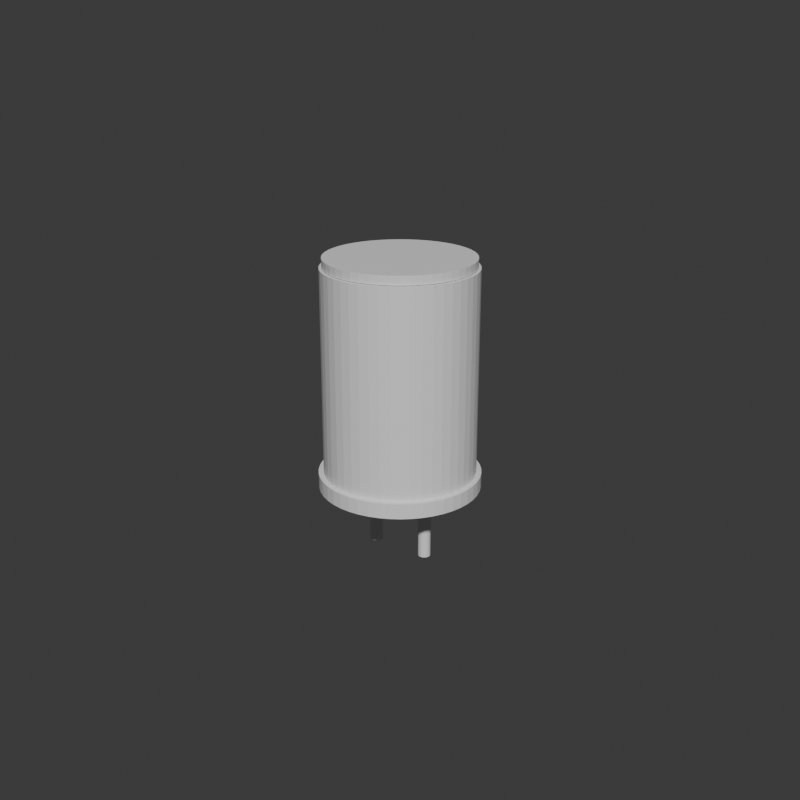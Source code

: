 # Source: capacitor.blend  (saved by Blender 5.2.45; exported with 4.5.12 LTS)
import bpy
from mathutils import Matrix  # noqa: F401  (used for matrix-valued properties, if any)

bpy.ops.wm.read_factory_settings(use_empty=True)
scene = bpy.context.scene
scene.name = 'Scene'

# ---- collections
col_collection = bpy.data.collections.new('Collection'); scene.collection.children.link(col_collection)

# ---- materials (node trees are filled in below, after node groups)
mat_capacitor_body = bpy.data.materials.new('capacitor_body')
mat_capacitor_body.diffuse_color = (0.025, 0.1, 0.15, 1.0)
mat_metal_contacts = bpy.data.materials.new('metal_contacts')
mat_metal_contacts.diffuse_color = (0.65, 0.7, 0.72, 1.0)

# ---- material node trees
mat_capacitor_body.use_nodes = True; mat_capacitor_body.node_tree.nodes.clear()
_N = mat_capacitor_body.node_tree.nodes; _L = mat_capacitor_body.node_tree.links
n0 = _N.new('ShaderNodeBsdfPrincipled'); n0.name = 'Principled BSDF'; n0.location = (-200, 100)
n0.inputs[10].default_value = 0.005
n1 = _N.new('ShaderNodeOutputMaterial'); n1.name = 'Material Output'; n1.location = (200, 100)
_L.new(n0.outputs[0], n1.inputs[0])
n1.is_active_output = True
mat_metal_contacts.use_nodes = True; mat_metal_contacts.node_tree.nodes.clear()
_N = mat_metal_contacts.node_tree.nodes; _L = mat_metal_contacts.node_tree.links
n0 = _N.new('ShaderNodeBsdfPrincipled'); n0.name = 'Principled BSDF'; n0.location = (-200, 100)
n0.inputs[10].default_value = 0.005
n1 = _N.new('ShaderNodeOutputMaterial'); n1.name = 'Material Output'; n1.location = (200, 100)
_L.new(n0.outputs[0], n1.inputs[0])
n1.is_active_output = True

# ---- world
world_world = bpy.data.worlds.new('World'); scene.world = world_world
world_world.use_nodes = True; world_world.node_tree.nodes.clear()
_N = world_world.node_tree.nodes; _L = world_world.node_tree.links
n0 = _N.new('ShaderNodeOutputWorld'); n0.name = 'World Output'; n0.location = (200, 100)
n1 = _N.new('ShaderNodeBackground'); n1.name = 'Background'; n1.location = (-200, 100)
n1.inputs[0].default_value = (0.05088, 0.05088, 0.05088, 1.0)
_L.new(n1.outputs[0], n0.inputs[0])
n0.is_active_output = True
world_world.color = (0.05088, 0.05088, 0.05088)
world_world.sun_shadow_jitter_overblur = 0.0

# ---- cameras
cam_camera_001 = bpy.data.cameras.new('Camera.001')

# ---- meshes
me_cylinder = bpy.data.meshes.new('Cylinder')
me_cylinder.from_pydata([(0.0, 0.3, -0.425), (0.0, 0.3, 0.425), (0.03916, 0.2974, -0.425), (0.03916, 0.2974, 0.425), (0.07765, 0.2898, -0.425), (0.07765, 0.2898, 0.425), (0.1148, 0.2772, -0.425), (0.1148, 0.2772, 0.425), (0.15, 0.2598, -0.425), (0.15, 0.2598, 0.425), (0.1826, 0.238, -0.425), (0.1826, 0.238, 0.425), (0.2121, 0.2121, -0.425), (0.2121, 0.2121, 0.425), (0.238, 0.1826, -0.425), (0.238, 0.1826, 0.425), (0.2598, 0.15, -0.425), (0.2598, 0.15, 0.425), (0.2772, 0.1148, -0.425), (0.2772, 0.1148, 0.425), (0.2898, 0.07765, -0.425), (0.2898, 0.07765, 0.425), (0.2974, 0.03916, -0.425), (0.2974, 0.03916, 0.425), (0.3, 0.0, -0.425), (0.3, 0.0, 0.425), (0.2974, -0.03916, -0.425), (0.2974, -0.03916, 0.425), (0.2898, -0.07765, -0.425), (0.2898, -0.07765, 0.425), (0.2772, -0.1148, -0.425), (0.2772, -0.1148, 0.425), (0.2598, -0.15, -0.425), (0.2598, -0.15, 0.425), (0.238, -0.1826, -0.425), (0.238, -0.1826, 0.425), (0.2121, -0.2121, -0.425), (0.2121, -0.2121, 0.425), (0.1826, -0.238, -0.425), (0.1826, -0.238, 0.425), (0.15, -0.2598, -0.425), (0.15, -0.2598, 0.425), (0.1148, -0.2772, -0.425), (0.1148, -0.2772, 0.425), (0.07765, -0.2898, -0.425), (0.07765, -0.2898, 0.425), (0.03916, -0.2974, -0.425), (0.03916, -0.2974, 0.425), (0.0, -0.3, -0.425), (0.0, -0.3, 0.425), (-0.03916, -0.2974, -0.425), (-0.03916, -0.2974, 0.425), (-0.07765, -0.2898, -0.425), (-0.07765, -0.2898, 0.425), (-0.1148, -0.2772, -0.425), (-0.1148, -0.2772, 0.425), (-0.15, -0.2598, -0.425), (-0.15, -0.2598, 0.425), (-0.1826, -0.238, -0.425), (-0.1826, -0.238, 0.425), (-0.2121, -0.2121, -0.425), (-0.2121, -0.2121, 0.425), (-0.238, -0.1826, -0.425), (-0.238, -0.1826, 0.425), (-0.2598, -0.15, -0.425), (-0.2598, -0.15, 0.425), (-0.2772, -0.1148, -0.425), (-0.2772, -0.1148, 0.425), (-0.2898, -0.07765, -0.425), (-0.2898, -0.07765, 0.425), (-0.2974, -0.03916, -0.425), (-0.2974, -0.03916, 0.425), (-0.3, 0.0, -0.425), (-0.3, 0.0, 0.425), (-0.2974, 0.03916, -0.425), (-0.2974, 0.03916, 0.425), (-0.2898, 0.07765, -0.425), (-0.2898, 0.07765, 0.425), (-0.2772, 0.1148, -0.425), (-0.2772, 0.1148, 0.425), (-0.2598, 0.15, -0.425), (-0.2598, 0.15, 0.425), (-0.238, 0.1826, -0.425), (-0.238, 0.1826, 0.425), (-0.2121, 0.2121, -0.425), (-0.2121, 0.2121, 0.425), (-0.1826, 0.238, -0.425), (-0.1826, 0.238, 0.425), (-0.15, 0.2598, -0.425), (-0.15, 0.2598, 0.425), (-0.1148, 0.2772, -0.425), (-0.1148, 0.2772, 0.425), (-0.07765, 0.2898, -0.425), (-0.07765, 0.2898, 0.425), (-0.03916, 0.2974, -0.425), (-0.03916, 0.2974, 0.425)], [], [(0, 1, 3, 2), (2, 3, 5, 4), (4, 5, 7, 6), (6, 7, 9, 8), (8, 9, 11, 10), (10, 11, 13, 12), (12, 13, 15, 14), (14, 15, 17, 16), (16, 17, 19, 18), (18, 19, 21, 20), (20, 21, 23, 22), (22, 23, 25, 24), (24, 25, 27, 26), (26, 27, 29, 28), (28, 29, 31, 30), (30, 31, 33, 32), (32, 33, 35, 34), (34, 35, 37, 36), (36, 37, 39, 38), (38, 39, 41, 40), (40, 41, 43, 42), (42, 43, 45, 44), (44, 45, 47, 46), (46, 47, 49, 48), (48, 49, 51, 50), (50, 51, 53, 52), (52, 53, 55, 54), (54, 55, 57, 56), (56, 57, 59, 58), (58, 59, 61, 60), (60, 61, 63, 62), (62, 63, 65, 64), (64, 65, 67, 66), (66, 67, 69, 68), (68, 69, 71, 70), (70, 71, 73, 72), (72, 73, 75, 74), (74, 75, 77, 76), (76, 77, 79, 78), (78, 79, 81, 80), (80, 81, 83, 82), (82, 83, 85, 84), (84, 85, 87, 86), (86, 87, 89, 88), (88, 89, 91, 90), (90, 91, 93, 92), (3, 1, 95, 93, 91, 89, 87, 85, 83, 81, 79, 77, 75, 73, 71, 69, 67, 65, 63, 61, 59, 57, 55, 53, 51, 49, 47, 45, 43, 41, 39, 37, 35, 33, 31, 29, 27, 25, 23, 21, 19, 17, 15, 13, 11, 9, 7, 5), (92, 93, 95, 94), (94, 95, 1, 0), (0, 2, 4, 6, 8, 10, 12, 14, 16, 18, 20, 22, 24, 26, 28, 30, 32, 34, 36, 38, 40, 42, 44, 46, 48, 50, 52, 54, 56, 58, 60, 62, 64, 66, 68, 70, 72, 74, 76, 78, 80, 82, 84, 86, 88, 90, 92, 94)])
_uv = me_cylinder.uv_layers.new(name='UVMap')
_uv.uv.foreach_set('vector', [1.0, 0.5, 1.0, 1.0, 0.9792, 1.0, 0.9792, 0.5, 0.9792, 0.5, 0.9792, 1.0, 0.9583, 1.0, 0.9583, 0.5, 0.9583, 0.5, 0.9583, 1.0, 0.9375, 1.0, 0.9375, 0.5, 0.9375, 0.5, 0.9375, 1.0, 0.9167, 1.0, 0.9167, 0.5, 0.9167, 0.5, 0.9167, 1.0, 0.8958, 1.0, 0.8958, 0.5, 0.8958, 0.5, 0.8958, 1.0, 0.875, 1.0, 0.875, 0.5, 0.875, 0.5, 0.875, 1.0, 0.8542, 1.0, 0.8542, 0.5, 0.8542, 0.5, 0.8542, 1.0, 0.8333, 1.0, 0.8333, 0.5, 0.8333, 0.5, 0.8333, 1.0, 0.8125, 1.0, 0.8125, 0.5, 0.8125, 0.5, 0.8125, 1.0, 0.7917, 1.0, 0.7917, 0.5, 0.7917, 0.5, 0.7917, 1.0, 0.7708, 1.0, 0.7708, 0.5, 0.7708, 0.5, 0.7708, 1.0, 0.75, 1.0, 0.75, 0.5, 0.75, 0.5, 0.75, 1.0, 0.7292, 1.0, 0.7292, 0.5, 0.7292, 0.5, 0.7292, 1.0, 0.7083, 1.0, 0.7083, 0.5, 0.7083, 0.5, 0.7083, 1.0, 0.6875, 1.0, 0.6875, 0.5, 0.6875, 0.5, 0.6875, 1.0, 0.6667, 1.0, 0.6667, 0.5, 0.6667, 0.5, 0.6667, 1.0, 0.6458, 1.0, 0.6458, 0.5, 0.6458, 0.5, 0.6458, 1.0, 0.625, 1.0, 0.625, 0.5, 0.625, 0.5, 0.625, 1.0, 0.6042, 1.0, 0.6042, 0.5, 0.6042, 0.5, 0.6042, 1.0, 0.5833, 1.0, 0.5833, 0.5, 0.5833, 0.5, 0.5833, 1.0, 0.5625, 1.0, 0.5625, 0.5, 0.5625, 0.5, 0.5625, 1.0, 0.5417, 1.0, 0.5417, 0.5, 0.5417, 0.5, 0.5417, 1.0, 0.5208, 1.0, 0.5208, 0.5, 0.5208, 0.5, 0.5208, 1.0, 0.5, 1.0, 0.5, 0.5, 0.5, 0.5, 0.5, 1.0, 0.4792, 1.0, 0.4792, 0.5, 0.4792, 0.5, 0.4792, 1.0, 0.4583, 1.0, 0.4583, 0.5, 0.4583, 0.5, 0.4583, 1.0, 0.4375, 1.0, 0.4375, 0.5, 0.4375, 0.5, 0.4375, 1.0, 0.4167, 1.0, 0.4167, 0.5, 0.4167, 0.5, 0.4167, 1.0, 0.3958, 1.0, 0.3958, 0.5, 0.3958, 0.5, 0.3958, 1.0, 0.375, 1.0, 0.375, 0.5, 0.375, 0.5, 0.375, 1.0, 0.3542, 1.0, 0.3542, 0.5, 0.3542, 0.5, 0.3542, 1.0, 0.3333, 1.0, 0.3333, 0.5, 0.3333, 0.5, 0.3333, 1.0, 0.3125, 1.0, 0.3125, 0.5, 0.3125, 0.5, 0.3125, 1.0, 0.2917, 1.0, 0.2917, 0.5, 0.2917, 0.5, 0.2917, 1.0, 0.2708, 1.0, 0.2708, 0.5, 0.2708, 0.5, 0.2708, 1.0, 0.25, 1.0, 0.25, 0.5, 0.25, 0.5, 0.25, 1.0, 0.2292, 1.0, 0.2292, 0.5, 0.2292, 0.5, 0.2292, 1.0, 0.2083, 1.0, 0.2083, 0.5, 0.2083, 0.5, 0.2083, 1.0, 0.1875, 1.0, 0.1875, 0.5, 0.1875, 0.5, 0.1875, 1.0, 0.1667, 1.0, 0.1667, 0.5, 0.1667, 0.5, 0.1667, 1.0, 0.1458, 1.0, 0.1458, 0.5, 0.1458, 0.5, 0.1458, 1.0, 0.125, 1.0, 0.125, 0.5, 0.125, 0.5, 0.125, 1.0, 0.1042, 1.0, 0.1042, 0.5, 0.1042, 0.5, 0.1042, 1.0, 0.08333, 1.0, 0.08333, 0.5, 0.08333, 0.5, 0.08333, 1.0, 0.0625, 1.0, 0.0625, 0.5, 0.0625, 0.5, 0.0625, 1.0, 0.04167, 1.0, 0.04167, 0.5, 0.2813, 0.4879, 0.25, 0.49, 0.2187, 0.4879, 0.1879, 0.4818, 0.1582, 0.4717, 0.13, 0.4578, 0.1039, 0.4404, 0.08029, 0.4197, 0.0596, 0.3961, 0.04215, 0.37, 0.02827, 0.3418, 0.01818, 0.3121, 0.01205, 0.2813, 0.01, 0.25, 0.01205, 0.2187, 0.01818, 0.1879, 0.02827, 0.1582, 0.04215, 0.13, 0.0596, 0.1039, 0.08029, 0.08029, 0.1039, 0.0596, 0.13, 0.04215, 0.1582, 0.02827, 0.1879, 0.01818, 0.2187, 0.01205, 0.25, 0.01, 0.2813, 0.01205, 0.3121, 0.01818, 0.3418, 0.02827, 0.37, 0.04215, 0.3961, 0.0596, 0.4197, 0.08029, 0.4404, 0.1039, 0.4578, 0.13, 0.4717, 0.1582, 0.4818, 0.1879, 0.4879, 0.2187, 0.49, 0.25, 0.4879, 0.2813, 0.4818, 0.3121, 0.4717, 0.3418, 0.4578, 0.37, 0.4404, 0.3961, 0.4197, 0.4197, 0.3961, 0.4404, 0.37, 0.4578, 0.3418, 0.4717, 0.3121, 0.4818, 0.04167, 0.5, 0.04167, 1.0, 0.02083, 1.0, 0.02083, 0.5, 0.02083, 0.5, 0.02083, 1.0, 3.763e-07, 1.0, 3.763e-07, 0.5, 0.75, 0.49, 0.7813, 0.4879, 0.8121, 0.4818, 0.8418, 0.4717, 0.87, 0.4578, 0.8961, 0.4404, 0.9197, 0.4197, 0.9404, 0.3961, 0.9578, 0.37, 0.9717, 0.3418, 0.9818, 0.3121, 0.9879, 0.2813, 0.99, 0.25, 0.9879, 0.2187, 0.9818, 0.1879, 0.9717, 0.1582, 0.9578, 0.13, 0.9404, 0.1039, 0.9197, 0.08029, 0.8961, 0.0596, 0.87, 0.04215, 0.8418, 0.02827, 0.8121, 0.01818, 0.7813, 0.01205, 0.75, 0.01, 0.7187, 0.01205, 0.6879, 0.01818, 0.6582, 0.02827, 0.63, 0.04215, 0.6039, 0.0596, 0.5803, 0.08029, 0.5596, 0.1039, 0.5422, 0.13, 0.5283, 0.1582, 0.5182, 0.1879, 0.5121, 0.2187, 0.51, 0.25, 0.5121, 0.2813, 0.5182, 0.3121, 0.5283, 0.3418, 0.5422, 0.37, 0.5596, 0.3961, 0.5803, 0.4197, 0.6039, 0.4404, 0.63, 0.4578, 0.6582, 0.4717, 0.6879, 0.4818, 0.7187, 0.4879])
me_cylinder.materials.append(mat_capacitor_body)
me_cylinder.update()
me_cylinder_001 = bpy.data.meshes.new('Cylinder.001')
me_cylinder_001.from_pydata([(0.0, 0.29, -0.0175), (0.0, 0.29, 0.0175), (0.03785, 0.2875, -0.0175), (0.03785, 0.2875, 0.0175), (0.07506, 0.2801, -0.0175), (0.07506, 0.2801, 0.0175), (0.111, 0.2679, -0.0175), (0.111, 0.2679, 0.0175), (0.145, 0.2511, -0.0175), (0.145, 0.2511, 0.0175), (0.1765, 0.2301, -0.0175), (0.1765, 0.2301, 0.0175), (0.2051, 0.2051, -0.0175), (0.2051, 0.2051, 0.0175), (0.2301, 0.1765, -0.0175), (0.2301, 0.1765, 0.0175), (0.2511, 0.145, -0.0175), (0.2511, 0.145, 0.0175), (0.2679, 0.111, -0.0175), (0.2679, 0.111, 0.0175), (0.2801, 0.07506, -0.0175), (0.2801, 0.07506, 0.0175), (0.2875, 0.03785, -0.0175), (0.2875, 0.03785, 0.0175), (0.29, 0.0, -0.0175), (0.29, 0.0, 0.0175), (0.2875, -0.03785, -0.0175), (0.2875, -0.03785, 0.0175), (0.2801, -0.07506, -0.0175), (0.2801, -0.07506, 0.0175), (0.2679, -0.111, -0.0175), (0.2679, -0.111, 0.0175), (0.2511, -0.145, -0.0175), (0.2511, -0.145, 0.0175), (0.2301, -0.1765, -0.0175), (0.2301, -0.1765, 0.0175), (0.2051, -0.2051, -0.0175), (0.2051, -0.2051, 0.0175), (0.1765, -0.2301, -0.0175), (0.1765, -0.2301, 0.0175), (0.145, -0.2511, -0.0175), (0.145, -0.2511, 0.0175), (0.111, -0.2679, -0.0175), (0.111, -0.2679, 0.0175), (0.07506, -0.2801, -0.0175), (0.07506, -0.2801, 0.0175), (0.03785, -0.2875, -0.0175), (0.03785, -0.2875, 0.0175), (0.0, -0.29, -0.0175), (0.0, -0.29, 0.0175), (-0.03785, -0.2875, -0.0175), (-0.03785, -0.2875, 0.0175), (-0.07506, -0.2801, -0.0175), (-0.07506, -0.2801, 0.0175), (-0.111, -0.2679, -0.0175), (-0.111, -0.2679, 0.0175), (-0.145, -0.2511, -0.0175), (-0.145, -0.2511, 0.0175), (-0.1765, -0.2301, -0.0175), (-0.1765, -0.2301, 0.0175), (-0.2051, -0.2051, -0.0175), (-0.2051, -0.2051, 0.0175), (-0.2301, -0.1765, -0.0175), (-0.2301, -0.1765, 0.0175), (-0.2511, -0.145, -0.0175), (-0.2511, -0.145, 0.0175), (-0.2679, -0.111, -0.0175), (-0.2679, -0.111, 0.0175), (-0.2801, -0.07506, -0.0175), (-0.2801, -0.07506, 0.0175), (-0.2875, -0.03785, -0.0175), (-0.2875, -0.03785, 0.0175), (-0.29, 0.0, -0.0175), (-0.29, 0.0, 0.0175), (-0.2875, 0.03785, -0.0175), (-0.2875, 0.03785, 0.0175), (-0.2801, 0.07506, -0.0175), (-0.2801, 0.07506, 0.0175), (-0.2679, 0.111, -0.0175), (-0.2679, 0.111, 0.0175), (-0.2511, 0.145, -0.0175), (-0.2511, 0.145, 0.0175), (-0.2301, 0.1765, -0.0175), (-0.2301, 0.1765, 0.0175), (-0.2051, 0.2051, -0.0175), (-0.2051, 0.2051, 0.0175), (-0.1765, 0.2301, -0.0175), (-0.1765, 0.2301, 0.0175), (-0.145, 0.2511, -0.0175), (-0.145, 0.2511, 0.0175), (-0.111, 0.2679, -0.0175), (-0.111, 0.2679, 0.0175), (-0.07506, 0.2801, -0.0175), (-0.07506, 0.2801, 0.0175), (-0.03785, 0.2875, -0.0175), (-0.03785, 0.2875, 0.0175)], [], [(0, 1, 3, 2), (2, 3, 5, 4), (4, 5, 7, 6), (6, 7, 9, 8), (8, 9, 11, 10), (10, 11, 13, 12), (12, 13, 15, 14), (14, 15, 17, 16), (16, 17, 19, 18), (18, 19, 21, 20), (20, 21, 23, 22), (22, 23, 25, 24), (24, 25, 27, 26), (26, 27, 29, 28), (28, 29, 31, 30), (30, 31, 33, 32), (32, 33, 35, 34), (34, 35, 37, 36), (36, 37, 39, 38), (38, 39, 41, 40), (40, 41, 43, 42), (42, 43, 45, 44), (44, 45, 47, 46), (46, 47, 49, 48), (48, 49, 51, 50), (50, 51, 53, 52), (52, 53, 55, 54), (54, 55, 57, 56), (56, 57, 59, 58), (58, 59, 61, 60), (60, 61, 63, 62), (62, 63, 65, 64), (64, 65, 67, 66), (66, 67, 69, 68), (68, 69, 71, 70), (70, 71, 73, 72), (72, 73, 75, 74), (74, 75, 77, 76), (76, 77, 79, 78), (78, 79, 81, 80), (80, 81, 83, 82), (82, 83, 85, 84), (84, 85, 87, 86), (86, 87, 89, 88), (88, 89, 91, 90), (90, 91, 93, 92), (3, 1, 95, 93, 91, 89, 87, 85, 83, 81, 79, 77, 75, 73, 71, 69, 67, 65, 63, 61, 59, 57, 55, 53, 51, 49, 47, 45, 43, 41, 39, 37, 35, 33, 31, 29, 27, 25, 23, 21, 19, 17, 15, 13, 11, 9, 7, 5), (92, 93, 95, 94), (94, 95, 1, 0), (0, 2, 4, 6, 8, 10, 12, 14, 16, 18, 20, 22, 24, 26, 28, 30, 32, 34, 36, 38, 40, 42, 44, 46, 48, 50, 52, 54, 56, 58, 60, 62, 64, 66, 68, 70, 72, 74, 76, 78, 80, 82, 84, 86, 88, 90, 92, 94)])
_uv = me_cylinder_001.uv_layers.new(name='UVMap')
_uv.uv.foreach_set('vector', [1.0, 0.5, 1.0, 1.0, 0.9792, 1.0, 0.9792, 0.5, 0.9792, 0.5, 0.9792, 1.0, 0.9583, 1.0, 0.9583, 0.5, 0.9583, 0.5, 0.9583, 1.0, 0.9375, 1.0, 0.9375, 0.5, 0.9375, 0.5, 0.9375, 1.0, 0.9167, 1.0, 0.9167, 0.5, 0.9167, 0.5, 0.9167, 1.0, 0.8958, 1.0, 0.8958, 0.5, 0.8958, 0.5, 0.8958, 1.0, 0.875, 1.0, 0.875, 0.5, 0.875, 0.5, 0.875, 1.0, 0.8542, 1.0, 0.8542, 0.5, 0.8542, 0.5, 0.8542, 1.0, 0.8333, 1.0, 0.8333, 0.5, 0.8333, 0.5, 0.8333, 1.0, 0.8125, 1.0, 0.8125, 0.5, 0.8125, 0.5, 0.8125, 1.0, 0.7917, 1.0, 0.7917, 0.5, 0.7917, 0.5, 0.7917, 1.0, 0.7708, 1.0, 0.7708, 0.5, 0.7708, 0.5, 0.7708, 1.0, 0.75, 1.0, 0.75, 0.5, 0.75, 0.5, 0.75, 1.0, 0.7292, 1.0, 0.7292, 0.5, 0.7292, 0.5, 0.7292, 1.0, 0.7083, 1.0, 0.7083, 0.5, 0.7083, 0.5, 0.7083, 1.0, 0.6875, 1.0, 0.6875, 0.5, 0.6875, 0.5, 0.6875, 1.0, 0.6667, 1.0, 0.6667, 0.5, 0.6667, 0.5, 0.6667, 1.0, 0.6458, 1.0, 0.6458, 0.5, 0.6458, 0.5, 0.6458, 1.0, 0.625, 1.0, 0.625, 0.5, 0.625, 0.5, 0.625, 1.0, 0.6042, 1.0, 0.6042, 0.5, 0.6042, 0.5, 0.6042, 1.0, 0.5833, 1.0, 0.5833, 0.5, 0.5833, 0.5, 0.5833, 1.0, 0.5625, 1.0, 0.5625, 0.5, 0.5625, 0.5, 0.5625, 1.0, 0.5417, 1.0, 0.5417, 0.5, 0.5417, 0.5, 0.5417, 1.0, 0.5208, 1.0, 0.5208, 0.5, 0.5208, 0.5, 0.5208, 1.0, 0.5, 1.0, 0.5, 0.5, 0.5, 0.5, 0.5, 1.0, 0.4792, 1.0, 0.4792, 0.5, 0.4792, 0.5, 0.4792, 1.0, 0.4583, 1.0, 0.4583, 0.5, 0.4583, 0.5, 0.4583, 1.0, 0.4375, 1.0, 0.4375, 0.5, 0.4375, 0.5, 0.4375, 1.0, 0.4167, 1.0, 0.4167, 0.5, 0.4167, 0.5, 0.4167, 1.0, 0.3958, 1.0, 0.3958, 0.5, 0.3958, 0.5, 0.3958, 1.0, 0.375, 1.0, 0.375, 0.5, 0.375, 0.5, 0.375, 1.0, 0.3542, 1.0, 0.3542, 0.5, 0.3542, 0.5, 0.3542, 1.0, 0.3333, 1.0, 0.3333, 0.5, 0.3333, 0.5, 0.3333, 1.0, 0.3125, 1.0, 0.3125, 0.5, 0.3125, 0.5, 0.3125, 1.0, 0.2917, 1.0, 0.2917, 0.5, 0.2917, 0.5, 0.2917, 1.0, 0.2708, 1.0, 0.2708, 0.5, 0.2708, 0.5, 0.2708, 1.0, 0.25, 1.0, 0.25, 0.5, 0.25, 0.5, 0.25, 1.0, 0.2292, 1.0, 0.2292, 0.5, 0.2292, 0.5, 0.2292, 1.0, 0.2083, 1.0, 0.2083, 0.5, 0.2083, 0.5, 0.2083, 1.0, 0.1875, 1.0, 0.1875, 0.5, 0.1875, 0.5, 0.1875, 1.0, 0.1667, 1.0, 0.1667, 0.5, 0.1667, 0.5, 0.1667, 1.0, 0.1458, 1.0, 0.1458, 0.5, 0.1458, 0.5, 0.1458, 1.0, 0.125, 1.0, 0.125, 0.5, 0.125, 0.5, 0.125, 1.0, 0.1042, 1.0, 0.1042, 0.5, 0.1042, 0.5, 0.1042, 1.0, 0.08333, 1.0, 0.08333, 0.5, 0.08333, 0.5, 0.08333, 1.0, 0.0625, 1.0, 0.0625, 0.5, 0.0625, 0.5, 0.0625, 1.0, 0.04167, 1.0, 0.04167, 0.5, 0.2813, 0.4879, 0.25, 0.49, 0.2187, 0.4879, 0.1879, 0.4818, 0.1582, 0.4717, 0.13, 0.4578, 0.1039, 0.4404, 0.08029, 0.4197, 0.0596, 0.3961, 0.04215, 0.37, 0.02827, 0.3418, 0.01818, 0.3121, 0.01205, 0.2813, 0.01, 0.25, 0.01205, 0.2187, 0.01818, 0.1879, 0.02827, 0.1582, 0.04215, 0.13, 0.0596, 0.1039, 0.08029, 0.08029, 0.1039, 0.0596, 0.13, 0.04215, 0.1582, 0.02827, 0.1879, 0.01818, 0.2187, 0.01205, 0.25, 0.01, 0.2813, 0.01205, 0.3121, 0.01818, 0.3418, 0.02827, 0.37, 0.04215, 0.3961, 0.0596, 0.4197, 0.08029, 0.4404, 0.1039, 0.4578, 0.13, 0.4717, 0.1582, 0.4818, 0.1879, 0.4879, 0.2187, 0.49, 0.25, 0.4879, 0.2813, 0.4818, 0.3121, 0.4717, 0.3418, 0.4578, 0.37, 0.4404, 0.3961, 0.4197, 0.4197, 0.3961, 0.4404, 0.37, 0.4578, 0.3418, 0.4717, 0.3121, 0.4818, 0.04167, 0.5, 0.04167, 1.0, 0.02083, 1.0, 0.02083, 0.5, 0.02083, 0.5, 0.02083, 1.0, 3.763e-07, 1.0, 3.763e-07, 0.5, 0.75, 0.49, 0.7813, 0.4879, 0.8121, 0.4818, 0.8418, 0.4717, 0.87, 0.4578, 0.8961, 0.4404, 0.9197, 0.4197, 0.9404, 0.3961, 0.9578, 0.37, 0.9717, 0.3418, 0.9818, 0.3121, 0.9879, 0.2813, 0.99, 0.25, 0.9879, 0.2187, 0.9818, 0.1879, 0.9717, 0.1582, 0.9578, 0.13, 0.9404, 0.1039, 0.9197, 0.08029, 0.8961, 0.0596, 0.87, 0.04215, 0.8418, 0.02827, 0.8121, 0.01818, 0.7813, 0.01205, 0.75, 0.01, 0.7187, 0.01205, 0.6879, 0.01818, 0.6582, 0.02827, 0.63, 0.04215, 0.6039, 0.0596, 0.5803, 0.08029, 0.5596, 0.1039, 0.5422, 0.13, 0.5283, 0.1582, 0.5182, 0.1879, 0.5121, 0.2187, 0.51, 0.25, 0.5121, 0.2813, 0.5182, 0.3121, 0.5283, 0.3418, 0.5422, 0.37, 0.5596, 0.3961, 0.5803, 0.4197, 0.6039, 0.4404, 0.63, 0.4578, 0.6582, 0.4717, 0.6879, 0.4818, 0.7187, 0.4879])
me_cylinder_001.materials.append(mat_metal_contacts)
me_cylinder_001.update()
me_cylinder_002 = bpy.data.meshes.new('Cylinder.002')
me_cylinder_002.from_pydata([(0.0, 0.32, -0.03), (0.0, 0.32, 0.03), (0.04177, 0.3173, -0.03), (0.04177, 0.3173, 0.03), (0.08282, 0.3091, -0.03), (0.08282, 0.3091, 0.03), (0.1225, 0.2956, -0.03), (0.1225, 0.2956, 0.03), (0.16, 0.2771, -0.03), (0.16, 0.2771, 0.03), (0.1948, 0.2539, -0.03), (0.1948, 0.2539, 0.03), (0.2263, 0.2263, -0.03), (0.2263, 0.2263, 0.03), (0.2539, 0.1948, -0.03), (0.2539, 0.1948, 0.03), (0.2771, 0.16, -0.03), (0.2771, 0.16, 0.03), (0.2956, 0.1225, -0.03), (0.2956, 0.1225, 0.03), (0.3091, 0.08282, -0.03), (0.3091, 0.08282, 0.03), (0.3173, 0.04177, -0.03), (0.3173, 0.04177, 0.03), (0.32, 0.0, -0.03), (0.32, 0.0, 0.03), (0.3173, -0.04177, -0.03), (0.3173, -0.04177, 0.03), (0.3091, -0.08282, -0.03), (0.3091, -0.08282, 0.03), (0.2956, -0.1225, -0.03), (0.2956, -0.1225, 0.03), (0.2771, -0.16, -0.03), (0.2771, -0.16, 0.03), (0.2539, -0.1948, -0.03), (0.2539, -0.1948, 0.03), (0.2263, -0.2263, -0.03), (0.2263, -0.2263, 0.03), (0.1948, -0.2539, -0.03), (0.1948, -0.2539, 0.03), (0.16, -0.2771, -0.03), (0.16, -0.2771, 0.03), (0.1225, -0.2956, -0.03), (0.1225, -0.2956, 0.03), (0.08282, -0.3091, -0.03), (0.08282, -0.3091, 0.03), (0.04177, -0.3173, -0.03), (0.04177, -0.3173, 0.03), (0.0, -0.32, -0.03), (0.0, -0.32, 0.03), (-0.04177, -0.3173, -0.03), (-0.04177, -0.3173, 0.03), (-0.08282, -0.3091, -0.03), (-0.08282, -0.3091, 0.03), (-0.1225, -0.2956, -0.03), (-0.1225, -0.2956, 0.03), (-0.16, -0.2771, -0.03), (-0.16, -0.2771, 0.03), (-0.1948, -0.2539, -0.03), (-0.1948, -0.2539, 0.03), (-0.2263, -0.2263, -0.03), (-0.2263, -0.2263, 0.03), (-0.2539, -0.1948, -0.03), (-0.2539, -0.1948, 0.03), (-0.2771, -0.16, -0.03), (-0.2771, -0.16, 0.03), (-0.2956, -0.1225, -0.03), (-0.2956, -0.1225, 0.03), (-0.3091, -0.08282, -0.03), (-0.3091, -0.08282, 0.03), (-0.3173, -0.04177, -0.03), (-0.3173, -0.04177, 0.03), (-0.32, 0.0, -0.03), (-0.32, 0.0, 0.03), (-0.3173, 0.04177, -0.03), (-0.3173, 0.04177, 0.03), (-0.3091, 0.08282, -0.03), (-0.3091, 0.08282, 0.03), (-0.2956, 0.1225, -0.03), (-0.2956, 0.1225, 0.03), (-0.2771, 0.16, -0.03), (-0.2771, 0.16, 0.03), (-0.2539, 0.1948, -0.03), (-0.2539, 0.1948, 0.03), (-0.2263, 0.2263, -0.03), (-0.2263, 0.2263, 0.03), (-0.1948, 0.2539, -0.03), (-0.1948, 0.2539, 0.03), (-0.16, 0.2771, -0.03), (-0.16, 0.2771, 0.03), (-0.1225, 0.2956, -0.03), (-0.1225, 0.2956, 0.03), (-0.08282, 0.3091, -0.03), (-0.08282, 0.3091, 0.03), (-0.04177, 0.3173, -0.03), (-0.04177, 0.3173, 0.03)], [], [(0, 1, 3, 2), (2, 3, 5, 4), (4, 5, 7, 6), (6, 7, 9, 8), (8, 9, 11, 10), (10, 11, 13, 12), (12, 13, 15, 14), (14, 15, 17, 16), (16, 17, 19, 18), (18, 19, 21, 20), (20, 21, 23, 22), (22, 23, 25, 24), (24, 25, 27, 26), (26, 27, 29, 28), (28, 29, 31, 30), (30, 31, 33, 32), (32, 33, 35, 34), (34, 35, 37, 36), (36, 37, 39, 38), (38, 39, 41, 40), (40, 41, 43, 42), (42, 43, 45, 44), (44, 45, 47, 46), (46, 47, 49, 48), (48, 49, 51, 50), (50, 51, 53, 52), (52, 53, 55, 54), (54, 55, 57, 56), (56, 57, 59, 58), (58, 59, 61, 60), (60, 61, 63, 62), (62, 63, 65, 64), (64, 65, 67, 66), (66, 67, 69, 68), (68, 69, 71, 70), (70, 71, 73, 72), (72, 73, 75, 74), (74, 75, 77, 76), (76, 77, 79, 78), (78, 79, 81, 80), (80, 81, 83, 82), (82, 83, 85, 84), (84, 85, 87, 86), (86, 87, 89, 88), (88, 89, 91, 90), (90, 91, 93, 92), (3, 1, 95, 93, 91, 89, 87, 85, 83, 81, 79, 77, 75, 73, 71, 69, 67, 65, 63, 61, 59, 57, 55, 53, 51, 49, 47, 45, 43, 41, 39, 37, 35, 33, 31, 29, 27, 25, 23, 21, 19, 17, 15, 13, 11, 9, 7, 5), (92, 93, 95, 94), (94, 95, 1, 0), (0, 2, 4, 6, 8, 10, 12, 14, 16, 18, 20, 22, 24, 26, 28, 30, 32, 34, 36, 38, 40, 42, 44, 46, 48, 50, 52, 54, 56, 58, 60, 62, 64, 66, 68, 70, 72, 74, 76, 78, 80, 82, 84, 86, 88, 90, 92, 94)])
_uv = me_cylinder_002.uv_layers.new(name='UVMap')
_uv.uv.foreach_set('vector', [1.0, 0.5, 1.0, 1.0, 0.9792, 1.0, 0.9792, 0.5, 0.9792, 0.5, 0.9792, 1.0, 0.9583, 1.0, 0.9583, 0.5, 0.9583, 0.5, 0.9583, 1.0, 0.9375, 1.0, 0.9375, 0.5, 0.9375, 0.5, 0.9375, 1.0, 0.9167, 1.0, 0.9167, 0.5, 0.9167, 0.5, 0.9167, 1.0, 0.8958, 1.0, 0.8958, 0.5, 0.8958, 0.5, 0.8958, 1.0, 0.875, 1.0, 0.875, 0.5, 0.875, 0.5, 0.875, 1.0, 0.8542, 1.0, 0.8542, 0.5, 0.8542, 0.5, 0.8542, 1.0, 0.8333, 1.0, 0.8333, 0.5, 0.8333, 0.5, 0.8333, 1.0, 0.8125, 1.0, 0.8125, 0.5, 0.8125, 0.5, 0.8125, 1.0, 0.7917, 1.0, 0.7917, 0.5, 0.7917, 0.5, 0.7917, 1.0, 0.7708, 1.0, 0.7708, 0.5, 0.7708, 0.5, 0.7708, 1.0, 0.75, 1.0, 0.75, 0.5, 0.75, 0.5, 0.75, 1.0, 0.7292, 1.0, 0.7292, 0.5, 0.7292, 0.5, 0.7292, 1.0, 0.7083, 1.0, 0.7083, 0.5, 0.7083, 0.5, 0.7083, 1.0, 0.6875, 1.0, 0.6875, 0.5, 0.6875, 0.5, 0.6875, 1.0, 0.6667, 1.0, 0.6667, 0.5, 0.6667, 0.5, 0.6667, 1.0, 0.6458, 1.0, 0.6458, 0.5, 0.6458, 0.5, 0.6458, 1.0, 0.625, 1.0, 0.625, 0.5, 0.625, 0.5, 0.625, 1.0, 0.6042, 1.0, 0.6042, 0.5, 0.6042, 0.5, 0.6042, 1.0, 0.5833, 1.0, 0.5833, 0.5, 0.5833, 0.5, 0.5833, 1.0, 0.5625, 1.0, 0.5625, 0.5, 0.5625, 0.5, 0.5625, 1.0, 0.5417, 1.0, 0.5417, 0.5, 0.5417, 0.5, 0.5417, 1.0, 0.5208, 1.0, 0.5208, 0.5, 0.5208, 0.5, 0.5208, 1.0, 0.5, 1.0, 0.5, 0.5, 0.5, 0.5, 0.5, 1.0, 0.4792, 1.0, 0.4792, 0.5, 0.4792, 0.5, 0.4792, 1.0, 0.4583, 1.0, 0.4583, 0.5, 0.4583, 0.5, 0.4583, 1.0, 0.4375, 1.0, 0.4375, 0.5, 0.4375, 0.5, 0.4375, 1.0, 0.4167, 1.0, 0.4167, 0.5, 0.4167, 0.5, 0.4167, 1.0, 0.3958, 1.0, 0.3958, 0.5, 0.3958, 0.5, 0.3958, 1.0, 0.375, 1.0, 0.375, 0.5, 0.375, 0.5, 0.375, 1.0, 0.3542, 1.0, 0.3542, 0.5, 0.3542, 0.5, 0.3542, 1.0, 0.3333, 1.0, 0.3333, 0.5, 0.3333, 0.5, 0.3333, 1.0, 0.3125, 1.0, 0.3125, 0.5, 0.3125, 0.5, 0.3125, 1.0, 0.2917, 1.0, 0.2917, 0.5, 0.2917, 0.5, 0.2917, 1.0, 0.2708, 1.0, 0.2708, 0.5, 0.2708, 0.5, 0.2708, 1.0, 0.25, 1.0, 0.25, 0.5, 0.25, 0.5, 0.25, 1.0, 0.2292, 1.0, 0.2292, 0.5, 0.2292, 0.5, 0.2292, 1.0, 0.2083, 1.0, 0.2083, 0.5, 0.2083, 0.5, 0.2083, 1.0, 0.1875, 1.0, 0.1875, 0.5, 0.1875, 0.5, 0.1875, 1.0, 0.1667, 1.0, 0.1667, 0.5, 0.1667, 0.5, 0.1667, 1.0, 0.1458, 1.0, 0.1458, 0.5, 0.1458, 0.5, 0.1458, 1.0, 0.125, 1.0, 0.125, 0.5, 0.125, 0.5, 0.125, 1.0, 0.1042, 1.0, 0.1042, 0.5, 0.1042, 0.5, 0.1042, 1.0, 0.08333, 1.0, 0.08333, 0.5, 0.08333, 0.5, 0.08333, 1.0, 0.0625, 1.0, 0.0625, 0.5, 0.0625, 0.5, 0.0625, 1.0, 0.04167, 1.0, 0.04167, 0.5, 0.2813, 0.4879, 0.25, 0.49, 0.2187, 0.4879, 0.1879, 0.4818, 0.1582, 0.4717, 0.13, 0.4578, 0.1039, 0.4404, 0.08029, 0.4197, 0.0596, 0.3961, 0.04215, 0.37, 0.02827, 0.3418, 0.01818, 0.3121, 0.01205, 0.2813, 0.01, 0.25, 0.01205, 0.2187, 0.01818, 0.1879, 0.02827, 0.1582, 0.04215, 0.13, 0.0596, 0.1039, 0.08029, 0.08029, 0.1039, 0.0596, 0.13, 0.04215, 0.1582, 0.02827, 0.1879, 0.01818, 0.2187, 0.01205, 0.25, 0.01, 0.2813, 0.01205, 0.3121, 0.01818, 0.3418, 0.02827, 0.37, 0.04215, 0.3961, 0.0596, 0.4197, 0.08029, 0.4404, 0.1039, 0.4578, 0.13, 0.4717, 0.1582, 0.4818, 0.1879, 0.4879, 0.2187, 0.49, 0.25, 0.4879, 0.2813, 0.4818, 0.3121, 0.4717, 0.3418, 0.4578, 0.37, 0.4404, 0.3961, 0.4197, 0.4197, 0.3961, 0.4404, 0.37, 0.4578, 0.3418, 0.4717, 0.3121, 0.4818, 0.04167, 0.5, 0.04167, 1.0, 0.02083, 1.0, 0.02083, 0.5, 0.02083, 0.5, 0.02083, 1.0, 3.763e-07, 1.0, 3.763e-07, 0.5, 0.75, 0.49, 0.7813, 0.4879, 0.8121, 0.4818, 0.8418, 0.4717, 0.87, 0.4578, 0.8961, 0.4404, 0.9197, 0.4197, 0.9404, 0.3961, 0.9578, 0.37, 0.9717, 0.3418, 0.9818, 0.3121, 0.9879, 0.2813, 0.99, 0.25, 0.9879, 0.2187, 0.9818, 0.1879, 0.9717, 0.1582, 0.9578, 0.13, 0.9404, 0.1039, 0.9197, 0.08029, 0.8961, 0.0596, 0.87, 0.04215, 0.8418, 0.02827, 0.8121, 0.01818, 0.7813, 0.01205, 0.75, 0.01, 0.7187, 0.01205, 0.6879, 0.01818, 0.6582, 0.02827, 0.63, 0.04215, 0.6039, 0.0596, 0.5803, 0.08029, 0.5596, 0.1039, 0.5422, 0.13, 0.5283, 0.1582, 0.5182, 0.1879, 0.5121, 0.2187, 0.51, 0.25, 0.5121, 0.2813, 0.5182, 0.3121, 0.5283, 0.3418, 0.5422, 0.37, 0.5596, 0.3961, 0.5803, 0.4197, 0.6039, 0.4404, 0.63, 0.4578, 0.6582, 0.4717, 0.6879, 0.4818, 0.7187, 0.4879])
me_cylinder_002.materials.append(mat_capacitor_body)
me_cylinder_002.update()
me_cylinder_003 = bpy.data.meshes.new('Cylinder.003')
me_cylinder_003.from_pydata([(0.0, 0.025, -0.15), (0.0, 0.025, 0.15), (0.003263, 0.02479, -0.15), (0.003263, 0.02479, 0.15), (0.00647, 0.02415, -0.15), (0.00647, 0.02415, 0.15), (0.009567, 0.0231, -0.15), (0.009567, 0.0231, 0.15), (0.0125, 0.02165, -0.15), (0.0125, 0.02165, 0.15), (0.01522, 0.01983, -0.15), (0.01522, 0.01983, 0.15), (0.01768, 0.01768, -0.15), (0.01768, 0.01768, 0.15), (0.01983, 0.01522, -0.15), (0.01983, 0.01522, 0.15), (0.02165, 0.0125, -0.15), (0.02165, 0.0125, 0.15), (0.0231, 0.009567, -0.15), (0.0231, 0.009567, 0.15), (0.02415, 0.00647, -0.15), (0.02415, 0.00647, 0.15), (0.02479, 0.003263, -0.15), (0.02479, 0.003263, 0.15), (0.025, 0.0, -0.15), (0.025, 0.0, 0.15), (0.02479, -0.003263, -0.15), (0.02479, -0.003263, 0.15), (0.02415, -0.00647, -0.15), (0.02415, -0.00647, 0.15), (0.0231, -0.009567, -0.15), (0.0231, -0.009567, 0.15), (0.02165, -0.0125, -0.15), (0.02165, -0.0125, 0.15), (0.01983, -0.01522, -0.15), (0.01983, -0.01522, 0.15), (0.01768, -0.01768, -0.15), (0.01768, -0.01768, 0.15), (0.01522, -0.01983, -0.15), (0.01522, -0.01983, 0.15), (0.0125, -0.02165, -0.15), (0.0125, -0.02165, 0.15), (0.009567, -0.0231, -0.15), (0.009567, -0.0231, 0.15), (0.00647, -0.02415, -0.15), (0.00647, -0.02415, 0.15), (0.003263, -0.02479, -0.15), (0.003263, -0.02479, 0.15), (0.0, -0.025, -0.15), (0.0, -0.025, 0.15), (-0.003263, -0.02479, -0.15), (-0.003263, -0.02479, 0.15), (-0.00647, -0.02415, -0.15), (-0.00647, -0.02415, 0.15), (-0.009567, -0.0231, -0.15), (-0.009567, -0.0231, 0.15), (-0.0125, -0.02165, -0.15), (-0.0125, -0.02165, 0.15), (-0.01522, -0.01983, -0.15), (-0.01522, -0.01983, 0.15), (-0.01768, -0.01768, -0.15), (-0.01768, -0.01768, 0.15), (-0.01983, -0.01522, -0.15), (-0.01983, -0.01522, 0.15), (-0.02165, -0.0125, -0.15), (-0.02165, -0.0125, 0.15), (-0.0231, -0.009567, -0.15), (-0.0231, -0.009567, 0.15), (-0.02415, -0.00647, -0.15), (-0.02415, -0.00647, 0.15), (-0.02479, -0.003263, -0.15), (-0.02479, -0.003263, 0.15), (-0.025, 0.0, -0.15), (-0.025, 0.0, 0.15), (-0.02479, 0.003263, -0.15), (-0.02479, 0.003263, 0.15), (-0.02415, 0.00647, -0.15), (-0.02415, 0.00647, 0.15), (-0.0231, 0.009567, -0.15), (-0.0231, 0.009567, 0.15), (-0.02165, 0.0125, -0.15), (-0.02165, 0.0125, 0.15), (-0.01983, 0.01522, -0.15), (-0.01983, 0.01522, 0.15), (-0.01768, 0.01768, -0.15), (-0.01768, 0.01768, 0.15), (-0.01522, 0.01983, -0.15), (-0.01522, 0.01983, 0.15), (-0.0125, 0.02165, -0.15), (-0.0125, 0.02165, 0.15), (-0.009567, 0.0231, -0.15), (-0.009567, 0.0231, 0.15), (-0.00647, 0.02415, -0.15), (-0.00647, 0.02415, 0.15), (-0.003263, 0.02479, -0.15), (-0.003263, 0.02479, 0.15)], [], [(0, 1, 3, 2), (2, 3, 5, 4), (4, 5, 7, 6), (6, 7, 9, 8), (8, 9, 11, 10), (10, 11, 13, 12), (12, 13, 15, 14), (14, 15, 17, 16), (16, 17, 19, 18), (18, 19, 21, 20), (20, 21, 23, 22), (22, 23, 25, 24), (24, 25, 27, 26), (26, 27, 29, 28), (28, 29, 31, 30), (30, 31, 33, 32), (32, 33, 35, 34), (34, 35, 37, 36), (36, 37, 39, 38), (38, 39, 41, 40), (40, 41, 43, 42), (42, 43, 45, 44), (44, 45, 47, 46), (46, 47, 49, 48), (48, 49, 51, 50), (50, 51, 53, 52), (52, 53, 55, 54), (54, 55, 57, 56), (56, 57, 59, 58), (58, 59, 61, 60), (60, 61, 63, 62), (62, 63, 65, 64), (64, 65, 67, 66), (66, 67, 69, 68), (68, 69, 71, 70), (70, 71, 73, 72), (72, 73, 75, 74), (74, 75, 77, 76), (76, 77, 79, 78), (78, 79, 81, 80), (80, 81, 83, 82), (82, 83, 85, 84), (84, 85, 87, 86), (86, 87, 89, 88), (88, 89, 91, 90), (90, 91, 93, 92), (3, 1, 95, 93, 91, 89, 87, 85, 83, 81, 79, 77, 75, 73, 71, 69, 67, 65, 63, 61, 59, 57, 55, 53, 51, 49, 47, 45, 43, 41, 39, 37, 35, 33, 31, 29, 27, 25, 23, 21, 19, 17, 15, 13, 11, 9, 7, 5), (92, 93, 95, 94), (94, 95, 1, 0), (0, 2, 4, 6, 8, 10, 12, 14, 16, 18, 20, 22, 24, 26, 28, 30, 32, 34, 36, 38, 40, 42, 44, 46, 48, 50, 52, 54, 56, 58, 60, 62, 64, 66, 68, 70, 72, 74, 76, 78, 80, 82, 84, 86, 88, 90, 92, 94)])
_uv = me_cylinder_003.uv_layers.new(name='UVMap')
_uv.uv.foreach_set('vector', [1.0, 0.5, 1.0, 1.0, 0.9792, 1.0, 0.9792, 0.5, 0.9792, 0.5, 0.9792, 1.0, 0.9583, 1.0, 0.9583, 0.5, 0.9583, 0.5, 0.9583, 1.0, 0.9375, 1.0, 0.9375, 0.5, 0.9375, 0.5, 0.9375, 1.0, 0.9167, 1.0, 0.9167, 0.5, 0.9167, 0.5, 0.9167, 1.0, 0.8958, 1.0, 0.8958, 0.5, 0.8958, 0.5, 0.8958, 1.0, 0.875, 1.0, 0.875, 0.5, 0.875, 0.5, 0.875, 1.0, 0.8542, 1.0, 0.8542, 0.5, 0.8542, 0.5, 0.8542, 1.0, 0.8333, 1.0, 0.8333, 0.5, 0.8333, 0.5, 0.8333, 1.0, 0.8125, 1.0, 0.8125, 0.5, 0.8125, 0.5, 0.8125, 1.0, 0.7917, 1.0, 0.7917, 0.5, 0.7917, 0.5, 0.7917, 1.0, 0.7708, 1.0, 0.7708, 0.5, 0.7708, 0.5, 0.7708, 1.0, 0.75, 1.0, 0.75, 0.5, 0.75, 0.5, 0.75, 1.0, 0.7292, 1.0, 0.7292, 0.5, 0.7292, 0.5, 0.7292, 1.0, 0.7083, 1.0, 0.7083, 0.5, 0.7083, 0.5, 0.7083, 1.0, 0.6875, 1.0, 0.6875, 0.5, 0.6875, 0.5, 0.6875, 1.0, 0.6667, 1.0, 0.6667, 0.5, 0.6667, 0.5, 0.6667, 1.0, 0.6458, 1.0, 0.6458, 0.5, 0.6458, 0.5, 0.6458, 1.0, 0.625, 1.0, 0.625, 0.5, 0.625, 0.5, 0.625, 1.0, 0.6042, 1.0, 0.6042, 0.5, 0.6042, 0.5, 0.6042, 1.0, 0.5833, 1.0, 0.5833, 0.5, 0.5833, 0.5, 0.5833, 1.0, 0.5625, 1.0, 0.5625, 0.5, 0.5625, 0.5, 0.5625, 1.0, 0.5417, 1.0, 0.5417, 0.5, 0.5417, 0.5, 0.5417, 1.0, 0.5208, 1.0, 0.5208, 0.5, 0.5208, 0.5, 0.5208, 1.0, 0.5, 1.0, 0.5, 0.5, 0.5, 0.5, 0.5, 1.0, 0.4792, 1.0, 0.4792, 0.5, 0.4792, 0.5, 0.4792, 1.0, 0.4583, 1.0, 0.4583, 0.5, 0.4583, 0.5, 0.4583, 1.0, 0.4375, 1.0, 0.4375, 0.5, 0.4375, 0.5, 0.4375, 1.0, 0.4167, 1.0, 0.4167, 0.5, 0.4167, 0.5, 0.4167, 1.0, 0.3958, 1.0, 0.3958, 0.5, 0.3958, 0.5, 0.3958, 1.0, 0.375, 1.0, 0.375, 0.5, 0.375, 0.5, 0.375, 1.0, 0.3542, 1.0, 0.3542, 0.5, 0.3542, 0.5, 0.3542, 1.0, 0.3333, 1.0, 0.3333, 0.5, 0.3333, 0.5, 0.3333, 1.0, 0.3125, 1.0, 0.3125, 0.5, 0.3125, 0.5, 0.3125, 1.0, 0.2917, 1.0, 0.2917, 0.5, 0.2917, 0.5, 0.2917, 1.0, 0.2708, 1.0, 0.2708, 0.5, 0.2708, 0.5, 0.2708, 1.0, 0.25, 1.0, 0.25, 0.5, 0.25, 0.5, 0.25, 1.0, 0.2292, 1.0, 0.2292, 0.5, 0.2292, 0.5, 0.2292, 1.0, 0.2083, 1.0, 0.2083, 0.5, 0.2083, 0.5, 0.2083, 1.0, 0.1875, 1.0, 0.1875, 0.5, 0.1875, 0.5, 0.1875, 1.0, 0.1667, 1.0, 0.1667, 0.5, 0.1667, 0.5, 0.1667, 1.0, 0.1458, 1.0, 0.1458, 0.5, 0.1458, 0.5, 0.1458, 1.0, 0.125, 1.0, 0.125, 0.5, 0.125, 0.5, 0.125, 1.0, 0.1042, 1.0, 0.1042, 0.5, 0.1042, 0.5, 0.1042, 1.0, 0.08333, 1.0, 0.08333, 0.5, 0.08333, 0.5, 0.08333, 1.0, 0.0625, 1.0, 0.0625, 0.5, 0.0625, 0.5, 0.0625, 1.0, 0.04167, 1.0, 0.04167, 0.5, 0.2813, 0.4879, 0.25, 0.49, 0.2187, 0.4879, 0.1879, 0.4818, 0.1582, 0.4717, 0.13, 0.4578, 0.1039, 0.4404, 0.08029, 0.4197, 0.0596, 0.3961, 0.04215, 0.37, 0.02827, 0.3418, 0.01818, 0.3121, 0.01205, 0.2813, 0.01, 0.25, 0.01205, 0.2187, 0.01818, 0.1879, 0.02827, 0.1582, 0.04215, 0.13, 0.0596, 0.1039, 0.08029, 0.08029, 0.1039, 0.0596, 0.13, 0.04215, 0.1582, 0.02827, 0.1879, 0.01818, 0.2187, 0.01205, 0.25, 0.01, 0.2813, 0.01205, 0.3121, 0.01818, 0.3418, 0.02827, 0.37, 0.04215, 0.3961, 0.0596, 0.4197, 0.08029, 0.4404, 0.1039, 0.4578, 0.13, 0.4717, 0.1582, 0.4818, 0.1879, 0.4879, 0.2187, 0.49, 0.25, 0.4879, 0.2813, 0.4818, 0.3121, 0.4717, 0.3418, 0.4578, 0.37, 0.4404, 0.3961, 0.4197, 0.4197, 0.3961, 0.4404, 0.37, 0.4578, 0.3418, 0.4717, 0.3121, 0.4818, 0.04167, 0.5, 0.04167, 1.0, 0.02083, 1.0, 0.02083, 0.5, 0.02083, 0.5, 0.02083, 1.0, 3.763e-07, 1.0, 3.763e-07, 0.5, 0.75, 0.49, 0.7813, 0.4879, 0.8121, 0.4818, 0.8418, 0.4717, 0.87, 0.4578, 0.8961, 0.4404, 0.9197, 0.4197, 0.9404, 0.3961, 0.9578, 0.37, 0.9717, 0.3418, 0.9818, 0.3121, 0.9879, 0.2813, 0.99, 0.25, 0.9879, 0.2187, 0.9818, 0.1879, 0.9717, 0.1582, 0.9578, 0.13, 0.9404, 0.1039, 0.9197, 0.08029, 0.8961, 0.0596, 0.87, 0.04215, 0.8418, 0.02827, 0.8121, 0.01818, 0.7813, 0.01205, 0.75, 0.01, 0.7187, 0.01205, 0.6879, 0.01818, 0.6582, 0.02827, 0.63, 0.04215, 0.6039, 0.0596, 0.5803, 0.08029, 0.5596, 0.1039, 0.5422, 0.13, 0.5283, 0.1582, 0.5182, 0.1879, 0.5121, 0.2187, 0.51, 0.25, 0.5121, 0.2813, 0.5182, 0.3121, 0.5283, 0.3418, 0.5422, 0.37, 0.5596, 0.3961, 0.5803, 0.4197, 0.6039, 0.4404, 0.63, 0.4578, 0.6582, 0.4717, 0.6879, 0.4818, 0.7187, 0.4879])
me_cylinder_003.materials.append(mat_metal_contacts)
me_cylinder_003.update()
me_cylinder_004 = bpy.data.meshes.new('Cylinder.004')
me_cylinder_004.from_pydata([(0.0, 0.025, -0.15), (0.0, 0.025, 0.15), (0.003263, 0.02479, -0.15), (0.003263, 0.02479, 0.15), (0.00647, 0.02415, -0.15), (0.00647, 0.02415, 0.15), (0.009567, 0.0231, -0.15), (0.009567, 0.0231, 0.15), (0.0125, 0.02165, -0.15), (0.0125, 0.02165, 0.15), (0.01522, 0.01983, -0.15), (0.01522, 0.01983, 0.15), (0.01768, 0.01768, -0.15), (0.01768, 0.01768, 0.15), (0.01983, 0.01522, -0.15), (0.01983, 0.01522, 0.15), (0.02165, 0.0125, -0.15), (0.02165, 0.0125, 0.15), (0.0231, 0.009567, -0.15), (0.0231, 0.009567, 0.15), (0.02415, 0.00647, -0.15), (0.02415, 0.00647, 0.15), (0.02479, 0.003263, -0.15), (0.02479, 0.003263, 0.15), (0.025, 0.0, -0.15), (0.025, 0.0, 0.15), (0.02479, -0.003263, -0.15), (0.02479, -0.003263, 0.15), (0.02415, -0.00647, -0.15), (0.02415, -0.00647, 0.15), (0.0231, -0.009567, -0.15), (0.0231, -0.009567, 0.15), (0.02165, -0.0125, -0.15), (0.02165, -0.0125, 0.15), (0.01983, -0.01522, -0.15), (0.01983, -0.01522, 0.15), (0.01768, -0.01768, -0.15), (0.01768, -0.01768, 0.15), (0.01522, -0.01983, -0.15), (0.01522, -0.01983, 0.15), (0.0125, -0.02165, -0.15), (0.0125, -0.02165, 0.15), (0.009567, -0.0231, -0.15), (0.009567, -0.0231, 0.15), (0.00647, -0.02415, -0.15), (0.00647, -0.02415, 0.15), (0.003263, -0.02479, -0.15), (0.003263, -0.02479, 0.15), (0.0, -0.025, -0.15), (0.0, -0.025, 0.15), (-0.003263, -0.02479, -0.15), (-0.003263, -0.02479, 0.15), (-0.00647, -0.02415, -0.15), (-0.00647, -0.02415, 0.15), (-0.009567, -0.0231, -0.15), (-0.009567, -0.0231, 0.15), (-0.0125, -0.02165, -0.15), (-0.0125, -0.02165, 0.15), (-0.01522, -0.01983, -0.15), (-0.01522, -0.01983, 0.15), (-0.01768, -0.01768, -0.15), (-0.01768, -0.01768, 0.15), (-0.01983, -0.01522, -0.15), (-0.01983, -0.01522, 0.15), (-0.02165, -0.0125, -0.15), (-0.02165, -0.0125, 0.15), (-0.0231, -0.009567, -0.15), (-0.0231, -0.009567, 0.15), (-0.02415, -0.00647, -0.15), (-0.02415, -0.00647, 0.15), (-0.02479, -0.003263, -0.15), (-0.02479, -0.003263, 0.15), (-0.025, 0.0, -0.15), (-0.025, 0.0, 0.15), (-0.02479, 0.003263, -0.15), (-0.02479, 0.003263, 0.15), (-0.02415, 0.00647, -0.15), (-0.02415, 0.00647, 0.15), (-0.0231, 0.009567, -0.15), (-0.0231, 0.009567, 0.15), (-0.02165, 0.0125, -0.15), (-0.02165, 0.0125, 0.15), (-0.01983, 0.01522, -0.15), (-0.01983, 0.01522, 0.15), (-0.01768, 0.01768, -0.15), (-0.01768, 0.01768, 0.15), (-0.01522, 0.01983, -0.15), (-0.01522, 0.01983, 0.15), (-0.0125, 0.02165, -0.15), (-0.0125, 0.02165, 0.15), (-0.009567, 0.0231, -0.15), (-0.009567, 0.0231, 0.15), (-0.00647, 0.02415, -0.15), (-0.00647, 0.02415, 0.15), (-0.003263, 0.02479, -0.15), (-0.003263, 0.02479, 0.15)], [], [(0, 1, 3, 2), (2, 3, 5, 4), (4, 5, 7, 6), (6, 7, 9, 8), (8, 9, 11, 10), (10, 11, 13, 12), (12, 13, 15, 14), (14, 15, 17, 16), (16, 17, 19, 18), (18, 19, 21, 20), (20, 21, 23, 22), (22, 23, 25, 24), (24, 25, 27, 26), (26, 27, 29, 28), (28, 29, 31, 30), (30, 31, 33, 32), (32, 33, 35, 34), (34, 35, 37, 36), (36, 37, 39, 38), (38, 39, 41, 40), (40, 41, 43, 42), (42, 43, 45, 44), (44, 45, 47, 46), (46, 47, 49, 48), (48, 49, 51, 50), (50, 51, 53, 52), (52, 53, 55, 54), (54, 55, 57, 56), (56, 57, 59, 58), (58, 59, 61, 60), (60, 61, 63, 62), (62, 63, 65, 64), (64, 65, 67, 66), (66, 67, 69, 68), (68, 69, 71, 70), (70, 71, 73, 72), (72, 73, 75, 74), (74, 75, 77, 76), (76, 77, 79, 78), (78, 79, 81, 80), (80, 81, 83, 82), (82, 83, 85, 84), (84, 85, 87, 86), (86, 87, 89, 88), (88, 89, 91, 90), (90, 91, 93, 92), (3, 1, 95, 93, 91, 89, 87, 85, 83, 81, 79, 77, 75, 73, 71, 69, 67, 65, 63, 61, 59, 57, 55, 53, 51, 49, 47, 45, 43, 41, 39, 37, 35, 33, 31, 29, 27, 25, 23, 21, 19, 17, 15, 13, 11, 9, 7, 5), (92, 93, 95, 94), (94, 95, 1, 0), (0, 2, 4, 6, 8, 10, 12, 14, 16, 18, 20, 22, 24, 26, 28, 30, 32, 34, 36, 38, 40, 42, 44, 46, 48, 50, 52, 54, 56, 58, 60, 62, 64, 66, 68, 70, 72, 74, 76, 78, 80, 82, 84, 86, 88, 90, 92, 94)])
_uv = me_cylinder_004.uv_layers.new(name='UVMap')
_uv.uv.foreach_set('vector', [1.0, 0.5, 1.0, 1.0, 0.9792, 1.0, 0.9792, 0.5, 0.9792, 0.5, 0.9792, 1.0, 0.9583, 1.0, 0.9583, 0.5, 0.9583, 0.5, 0.9583, 1.0, 0.9375, 1.0, 0.9375, 0.5, 0.9375, 0.5, 0.9375, 1.0, 0.9167, 1.0, 0.9167, 0.5, 0.9167, 0.5, 0.9167, 1.0, 0.8958, 1.0, 0.8958, 0.5, 0.8958, 0.5, 0.8958, 1.0, 0.875, 1.0, 0.875, 0.5, 0.875, 0.5, 0.875, 1.0, 0.8542, 1.0, 0.8542, 0.5, 0.8542, 0.5, 0.8542, 1.0, 0.8333, 1.0, 0.8333, 0.5, 0.8333, 0.5, 0.8333, 1.0, 0.8125, 1.0, 0.8125, 0.5, 0.8125, 0.5, 0.8125, 1.0, 0.7917, 1.0, 0.7917, 0.5, 0.7917, 0.5, 0.7917, 1.0, 0.7708, 1.0, 0.7708, 0.5, 0.7708, 0.5, 0.7708, 1.0, 0.75, 1.0, 0.75, 0.5, 0.75, 0.5, 0.75, 1.0, 0.7292, 1.0, 0.7292, 0.5, 0.7292, 0.5, 0.7292, 1.0, 0.7083, 1.0, 0.7083, 0.5, 0.7083, 0.5, 0.7083, 1.0, 0.6875, 1.0, 0.6875, 0.5, 0.6875, 0.5, 0.6875, 1.0, 0.6667, 1.0, 0.6667, 0.5, 0.6667, 0.5, 0.6667, 1.0, 0.6458, 1.0, 0.6458, 0.5, 0.6458, 0.5, 0.6458, 1.0, 0.625, 1.0, 0.625, 0.5, 0.625, 0.5, 0.625, 1.0, 0.6042, 1.0, 0.6042, 0.5, 0.6042, 0.5, 0.6042, 1.0, 0.5833, 1.0, 0.5833, 0.5, 0.5833, 0.5, 0.5833, 1.0, 0.5625, 1.0, 0.5625, 0.5, 0.5625, 0.5, 0.5625, 1.0, 0.5417, 1.0, 0.5417, 0.5, 0.5417, 0.5, 0.5417, 1.0, 0.5208, 1.0, 0.5208, 0.5, 0.5208, 0.5, 0.5208, 1.0, 0.5, 1.0, 0.5, 0.5, 0.5, 0.5, 0.5, 1.0, 0.4792, 1.0, 0.4792, 0.5, 0.4792, 0.5, 0.4792, 1.0, 0.4583, 1.0, 0.4583, 0.5, 0.4583, 0.5, 0.4583, 1.0, 0.4375, 1.0, 0.4375, 0.5, 0.4375, 0.5, 0.4375, 1.0, 0.4167, 1.0, 0.4167, 0.5, 0.4167, 0.5, 0.4167, 1.0, 0.3958, 1.0, 0.3958, 0.5, 0.3958, 0.5, 0.3958, 1.0, 0.375, 1.0, 0.375, 0.5, 0.375, 0.5, 0.375, 1.0, 0.3542, 1.0, 0.3542, 0.5, 0.3542, 0.5, 0.3542, 1.0, 0.3333, 1.0, 0.3333, 0.5, 0.3333, 0.5, 0.3333, 1.0, 0.3125, 1.0, 0.3125, 0.5, 0.3125, 0.5, 0.3125, 1.0, 0.2917, 1.0, 0.2917, 0.5, 0.2917, 0.5, 0.2917, 1.0, 0.2708, 1.0, 0.2708, 0.5, 0.2708, 0.5, 0.2708, 1.0, 0.25, 1.0, 0.25, 0.5, 0.25, 0.5, 0.25, 1.0, 0.2292, 1.0, 0.2292, 0.5, 0.2292, 0.5, 0.2292, 1.0, 0.2083, 1.0, 0.2083, 0.5, 0.2083, 0.5, 0.2083, 1.0, 0.1875, 1.0, 0.1875, 0.5, 0.1875, 0.5, 0.1875, 1.0, 0.1667, 1.0, 0.1667, 0.5, 0.1667, 0.5, 0.1667, 1.0, 0.1458, 1.0, 0.1458, 0.5, 0.1458, 0.5, 0.1458, 1.0, 0.125, 1.0, 0.125, 0.5, 0.125, 0.5, 0.125, 1.0, 0.1042, 1.0, 0.1042, 0.5, 0.1042, 0.5, 0.1042, 1.0, 0.08333, 1.0, 0.08333, 0.5, 0.08333, 0.5, 0.08333, 1.0, 0.0625, 1.0, 0.0625, 0.5, 0.0625, 0.5, 0.0625, 1.0, 0.04167, 1.0, 0.04167, 0.5, 0.2813, 0.4879, 0.25, 0.49, 0.2187, 0.4879, 0.1879, 0.4818, 0.1582, 0.4717, 0.13, 0.4578, 0.1039, 0.4404, 0.08029, 0.4197, 0.0596, 0.3961, 0.04215, 0.37, 0.02827, 0.3418, 0.01818, 0.3121, 0.01205, 0.2813, 0.01, 0.25, 0.01205, 0.2187, 0.01818, 0.1879, 0.02827, 0.1582, 0.04215, 0.13, 0.0596, 0.1039, 0.08029, 0.08029, 0.1039, 0.0596, 0.13, 0.04215, 0.1582, 0.02827, 0.1879, 0.01818, 0.2187, 0.01205, 0.25, 0.01, 0.2813, 0.01205, 0.3121, 0.01818, 0.3418, 0.02827, 0.37, 0.04215, 0.3961, 0.0596, 0.4197, 0.08029, 0.4404, 0.1039, 0.4578, 0.13, 0.4717, 0.1582, 0.4818, 0.1879, 0.4879, 0.2187, 0.49, 0.25, 0.4879, 0.2813, 0.4818, 0.3121, 0.4717, 0.3418, 0.4578, 0.37, 0.4404, 0.3961, 0.4197, 0.4197, 0.3961, 0.4404, 0.37, 0.4578, 0.3418, 0.4717, 0.3121, 0.4818, 0.04167, 0.5, 0.04167, 1.0, 0.02083, 1.0, 0.02083, 0.5, 0.02083, 0.5, 0.02083, 1.0, 3.763e-07, 1.0, 3.763e-07, 0.5, 0.75, 0.49, 0.7813, 0.4879, 0.8121, 0.4818, 0.8418, 0.4717, 0.87, 0.4578, 0.8961, 0.4404, 0.9197, 0.4197, 0.9404, 0.3961, 0.9578, 0.37, 0.9717, 0.3418, 0.9818, 0.3121, 0.9879, 0.2813, 0.99, 0.25, 0.9879, 0.2187, 0.9818, 0.1879, 0.9717, 0.1582, 0.9578, 0.13, 0.9404, 0.1039, 0.9197, 0.08029, 0.8961, 0.0596, 0.87, 0.04215, 0.8418, 0.02827, 0.8121, 0.01818, 0.7813, 0.01205, 0.75, 0.01, 0.7187, 0.01205, 0.6879, 0.01818, 0.6582, 0.02827, 0.63, 0.04215, 0.6039, 0.0596, 0.5803, 0.08029, 0.5596, 0.1039, 0.5422, 0.13, 0.5283, 0.1582, 0.5182, 0.1879, 0.5121, 0.2187, 0.51, 0.25, 0.5121, 0.2813, 0.5182, 0.3121, 0.5283, 0.3418, 0.5422, 0.37, 0.5596, 0.3961, 0.5803, 0.4197, 0.6039, 0.4404, 0.63, 0.4578, 0.6582, 0.4717, 0.6879, 0.4818, 0.7187, 0.4879])
me_cylinder_004.materials.append(mat_metal_contacts)
me_cylinder_004.update()

# ---- objects
ob_capacitor_shell = bpy.data.objects.new('Capacitor shell', me_cylinder)
ob_top_cap = bpy.data.objects.new('Top cap', me_cylinder_001)
ob_base_collar = bpy.data.objects.new('Base collar', me_cylinder_002)
ob_positive_lead = bpy.data.objects.new('Positive lead', me_cylinder_003)
ob_negative_lead = bpy.data.objects.new('Negative lead', me_cylinder_004)
ob_camera = bpy.data.objects.new('Camera', cam_camera_001)

# ---- transforms, parenting, visibility, modifiers, constraints
ob_capacitor_shell.location = (0.0, 0.0, 0.7)
ob_top_cap.location = (0.0, 0.0, 1.145)
ob_base_collar.location = (0.0, 0.0, 0.28)
ob_positive_lead.location = (-0.12, 0.0, 0.12)
ob_negative_lead.location = (0.12, 0.0, 0.12)
ob_camera.location = (2.4, -3.2, 2.1)
ob_camera.rotation_euler = (1.212, 4.648e-08, 0.6435)

# ---- collection membership
col_collection.objects.link(ob_capacitor_shell)
col_collection.objects.link(ob_top_cap)
col_collection.objects.link(ob_base_collar)
col_collection.objects.link(ob_positive_lead)
col_collection.objects.link(ob_negative_lead)
col_collection.objects.link(ob_camera)

# ---- scene / render settings (as saved in the file)
scene.camera = ob_camera
scene.frame_start = 1; scene.frame_end = 250; scene.frame_set(1)
scene.render.engine = 'BLENDER_WORKBENCH'
scene.render.resolution_x = 640
scene.render.resolution_y = 640
scene.render.bake_bias = 0.0
scene.render.bake_samples = 0
scene.render.compositor_device = 'GPU'
scene.eevee.use_volume_custom_range = False
scene.eevee.fast_gi_thickness_near = 0.1
scene.eevee.fast_gi_thickness_far = 0.0
scene.eevee.ray_tracing_options.screen_trace_thickness = 0.1
bpy.context.view_layer.update()

# ---- added for rendering (the .blend has no usable light): sun
light_auto_sun = bpy.data.lights.new('AutoSun', 'SUN')
light_auto_sun.energy = 3.0
light_auto_sun.angle = 0.0523599
ob_auto_sun = bpy.data.objects.new('AutoSun', light_auto_sun)
scene.collection.objects.link(ob_auto_sun)
ob_auto_sun.rotation_euler = (0.872665, 0.174533, 0.523599)
bpy.context.view_layer.update()
